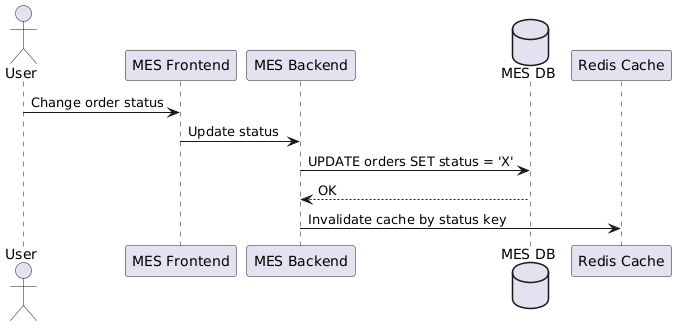

The diagram above was rendered by PlantUML. Its source (embedded in the PNG):
@startuml
actor User

participant "MES Frontend" as Frontend
participant "MES Backend" as Backend
database "MES DB" as DB
participant "Redis Cache" as Redis

User -> Frontend: Change order status
Frontend -> Backend: Update status

Backend -> DB: UPDATE orders SET status = 'X'
DB --> Backend: OK

Backend -> Redis: Invalidate cache by status key
@enduml